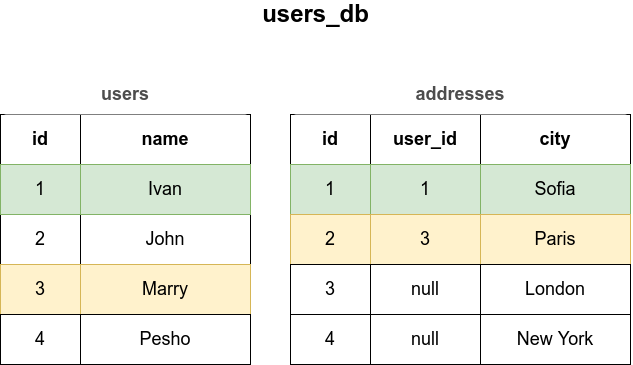

The diagram above was exported from draw.io. Its source (the exported page's mxGraphModel, read from the mxfile embedded in the PNG):
<mxGraphModel dx="1422" dy="905" grid="1" gridSize="10" guides="1" tooltips="1" connect="1" arrows="1" fold="1" page="1" pageScale="1.5" pageWidth="1169" pageHeight="826" background="none" math="0" shadow="0">
  <root>
    <mxCell id="0" style=";html=1;" />
    <mxCell id="1" style=";html=1;" parent="0" />
    <mxCell id="1516e18e63f93b96-3" value="users_db" style="text;strokeColor=none;fillColor=none;html=1;fontSize=24;fontStyle=1;verticalAlign=middle;align=center;rounded=0;shadow=1;" parent="1" vertex="1">
      <mxGeometry x="280" y="10" width="630" height="20" as="geometry" />
    </mxCell>
    <mxCell id="Zxper5ZjvVn6tDZx8Mcm-53" value="" style="group" vertex="1" connectable="0" parent="1">
      <mxGeometry x="570" y="120" width="340" height="250" as="geometry" />
    </mxCell>
    <mxCell id="Zxper5ZjvVn6tDZx8Mcm-4" value="" style="rounded=0;whiteSpace=wrap;html=1;fontSize=18;" vertex="1" parent="Zxper5ZjvVn6tDZx8Mcm-53">
      <mxGeometry width="340" height="250" as="geometry" />
    </mxCell>
    <mxCell id="Zxper5ZjvVn6tDZx8Mcm-8" value="" style="group" vertex="1" connectable="0" parent="Zxper5ZjvVn6tDZx8Mcm-53">
      <mxGeometry width="340" height="50" as="geometry" />
    </mxCell>
    <mxCell id="Zxper5ZjvVn6tDZx8Mcm-5" value="&lt;b&gt;id&lt;/b&gt;" style="rounded=0;whiteSpace=wrap;html=1;fontSize=18;" vertex="1" parent="Zxper5ZjvVn6tDZx8Mcm-8">
      <mxGeometry width="80" height="50" as="geometry" />
    </mxCell>
    <mxCell id="Zxper5ZjvVn6tDZx8Mcm-6" value="&lt;b&gt;user_id&lt;/b&gt;" style="rounded=0;whiteSpace=wrap;html=1;fontSize=18;" vertex="1" parent="Zxper5ZjvVn6tDZx8Mcm-8">
      <mxGeometry x="80" width="110" height="50" as="geometry" />
    </mxCell>
    <mxCell id="Zxper5ZjvVn6tDZx8Mcm-7" value="&lt;b&gt;city&lt;/b&gt;" style="rounded=0;whiteSpace=wrap;html=1;fontSize=18;" vertex="1" parent="Zxper5ZjvVn6tDZx8Mcm-8">
      <mxGeometry x="190" width="150" height="50" as="geometry" />
    </mxCell>
    <mxCell id="Zxper5ZjvVn6tDZx8Mcm-9" value="" style="group" vertex="1" connectable="0" parent="Zxper5ZjvVn6tDZx8Mcm-53">
      <mxGeometry y="50" width="340" height="50" as="geometry" />
    </mxCell>
    <mxCell id="Zxper5ZjvVn6tDZx8Mcm-13" value="" style="group" vertex="1" connectable="0" parent="Zxper5ZjvVn6tDZx8Mcm-9">
      <mxGeometry width="340" height="50" as="geometry" />
    </mxCell>
    <mxCell id="Zxper5ZjvVn6tDZx8Mcm-10" value="1" style="rounded=0;whiteSpace=wrap;html=1;fontSize=18;fillColor=#d5e8d4;strokeColor=#82b366;" vertex="1" parent="Zxper5ZjvVn6tDZx8Mcm-13">
      <mxGeometry width="80" height="50" as="geometry" />
    </mxCell>
    <mxCell id="Zxper5ZjvVn6tDZx8Mcm-11" value="1" style="rounded=0;whiteSpace=wrap;html=1;fontSize=18;fillColor=#d5e8d4;strokeColor=#82b366;" vertex="1" parent="Zxper5ZjvVn6tDZx8Mcm-13">
      <mxGeometry x="80" width="110" height="50" as="geometry" />
    </mxCell>
    <mxCell id="Zxper5ZjvVn6tDZx8Mcm-12" value="Sofia" style="rounded=0;whiteSpace=wrap;html=1;fontSize=18;fillColor=#d5e8d4;strokeColor=#82b366;" vertex="1" parent="Zxper5ZjvVn6tDZx8Mcm-13">
      <mxGeometry x="190" width="150" height="50" as="geometry" />
    </mxCell>
    <mxCell id="Zxper5ZjvVn6tDZx8Mcm-14" value="" style="group;fillColor=#fff2cc;strokeColor=#d6b656;" vertex="1" connectable="0" parent="Zxper5ZjvVn6tDZx8Mcm-53">
      <mxGeometry y="100" width="340" height="50" as="geometry" />
    </mxCell>
    <mxCell id="Zxper5ZjvVn6tDZx8Mcm-15" value="2" style="rounded=0;whiteSpace=wrap;html=1;fontSize=18;fillColor=#fff2cc;strokeColor=#d6b656;" vertex="1" parent="Zxper5ZjvVn6tDZx8Mcm-14">
      <mxGeometry width="80" height="50" as="geometry" />
    </mxCell>
    <mxCell id="Zxper5ZjvVn6tDZx8Mcm-16" value="3" style="rounded=0;whiteSpace=wrap;html=1;fontSize=18;fillColor=#fff2cc;strokeColor=#d6b656;" vertex="1" parent="Zxper5ZjvVn6tDZx8Mcm-14">
      <mxGeometry x="80" width="110" height="50" as="geometry" />
    </mxCell>
    <mxCell id="Zxper5ZjvVn6tDZx8Mcm-17" value="Paris" style="rounded=0;whiteSpace=wrap;html=1;fontSize=18;fillColor=#fff2cc;strokeColor=#d6b656;" vertex="1" parent="Zxper5ZjvVn6tDZx8Mcm-14">
      <mxGeometry x="190" width="150" height="50" as="geometry" />
    </mxCell>
    <mxCell id="Zxper5ZjvVn6tDZx8Mcm-18" value="" style="group" vertex="1" connectable="0" parent="Zxper5ZjvVn6tDZx8Mcm-53">
      <mxGeometry y="150" width="340" height="50" as="geometry" />
    </mxCell>
    <mxCell id="Zxper5ZjvVn6tDZx8Mcm-19" value="3" style="rounded=0;whiteSpace=wrap;html=1;fontSize=18;" vertex="1" parent="Zxper5ZjvVn6tDZx8Mcm-18">
      <mxGeometry width="80" height="50" as="geometry" />
    </mxCell>
    <mxCell id="Zxper5ZjvVn6tDZx8Mcm-20" value="null" style="rounded=0;whiteSpace=wrap;html=1;fontSize=18;" vertex="1" parent="Zxper5ZjvVn6tDZx8Mcm-18">
      <mxGeometry x="80" width="110" height="50" as="geometry" />
    </mxCell>
    <mxCell id="Zxper5ZjvVn6tDZx8Mcm-21" value="London" style="rounded=0;whiteSpace=wrap;html=1;fontSize=18;" vertex="1" parent="Zxper5ZjvVn6tDZx8Mcm-18">
      <mxGeometry x="190" width="150" height="50" as="geometry" />
    </mxCell>
    <mxCell id="Zxper5ZjvVn6tDZx8Mcm-23" value="" style="group" vertex="1" connectable="0" parent="Zxper5ZjvVn6tDZx8Mcm-53">
      <mxGeometry y="200" width="340" height="50" as="geometry" />
    </mxCell>
    <mxCell id="Zxper5ZjvVn6tDZx8Mcm-24" value="4" style="rounded=0;whiteSpace=wrap;html=1;fontSize=18;" vertex="1" parent="Zxper5ZjvVn6tDZx8Mcm-23">
      <mxGeometry width="80" height="50" as="geometry" />
    </mxCell>
    <mxCell id="Zxper5ZjvVn6tDZx8Mcm-25" value="null" style="rounded=0;whiteSpace=wrap;html=1;fontSize=18;" vertex="1" parent="Zxper5ZjvVn6tDZx8Mcm-23">
      <mxGeometry x="80" width="110" height="50" as="geometry" />
    </mxCell>
    <mxCell id="Zxper5ZjvVn6tDZx8Mcm-26" value="New York" style="rounded=0;whiteSpace=wrap;html=1;fontSize=18;" vertex="1" parent="Zxper5ZjvVn6tDZx8Mcm-23">
      <mxGeometry x="190" width="150" height="50" as="geometry" />
    </mxCell>
    <mxCell id="Zxper5ZjvVn6tDZx8Mcm-54" value="" style="group" vertex="1" connectable="0" parent="1">
      <mxGeometry x="280" y="120" width="250" height="250" as="geometry" />
    </mxCell>
    <mxCell id="Zxper5ZjvVn6tDZx8Mcm-27" value="" style="rounded=0;whiteSpace=wrap;html=1;fontSize=18;" vertex="1" parent="Zxper5ZjvVn6tDZx8Mcm-54">
      <mxGeometry width="250" height="250" as="geometry" />
    </mxCell>
    <mxCell id="Zxper5ZjvVn6tDZx8Mcm-40" value="John" style="rounded=0;whiteSpace=wrap;html=1;fontSize=18;" vertex="1" parent="Zxper5ZjvVn6tDZx8Mcm-54">
      <mxGeometry x="80" y="100" width="170" height="50" as="geometry" />
    </mxCell>
    <mxCell id="Zxper5ZjvVn6tDZx8Mcm-44" value="Marry" style="rounded=0;whiteSpace=wrap;html=1;fontSize=18;fillColor=#fff2cc;strokeColor=#d6b656;" vertex="1" parent="Zxper5ZjvVn6tDZx8Mcm-54">
      <mxGeometry x="80" y="150" width="170" height="50" as="geometry" />
    </mxCell>
    <mxCell id="Zxper5ZjvVn6tDZx8Mcm-48" value="Pesho" style="rounded=0;whiteSpace=wrap;html=1;fontSize=18;" vertex="1" parent="Zxper5ZjvVn6tDZx8Mcm-54">
      <mxGeometry x="80" y="200" width="170" height="50" as="geometry" />
    </mxCell>
    <mxCell id="Zxper5ZjvVn6tDZx8Mcm-31" value="&lt;b&gt;name&lt;/b&gt;" style="rounded=0;whiteSpace=wrap;html=1;fontSize=18;" vertex="1" parent="Zxper5ZjvVn6tDZx8Mcm-54">
      <mxGeometry x="80" width="170" height="50" as="geometry" />
    </mxCell>
    <mxCell id="Zxper5ZjvVn6tDZx8Mcm-36" value="Ivan" style="rounded=0;whiteSpace=wrap;html=1;fontSize=18;fillColor=#d5e8d4;strokeColor=#82b366;" vertex="1" parent="Zxper5ZjvVn6tDZx8Mcm-54">
      <mxGeometry x="80" y="50" width="170" height="50" as="geometry" />
    </mxCell>
    <mxCell id="Zxper5ZjvVn6tDZx8Mcm-38" value="2" style="rounded=0;whiteSpace=wrap;html=1;fontSize=18;" vertex="1" parent="Zxper5ZjvVn6tDZx8Mcm-54">
      <mxGeometry y="100" width="80" height="50" as="geometry" />
    </mxCell>
    <mxCell id="Zxper5ZjvVn6tDZx8Mcm-42" value="3" style="rounded=0;whiteSpace=wrap;html=1;fontSize=18;fillColor=#fff2cc;strokeColor=#d6b656;" vertex="1" parent="Zxper5ZjvVn6tDZx8Mcm-54">
      <mxGeometry y="150" width="80" height="50" as="geometry" />
    </mxCell>
    <mxCell id="Zxper5ZjvVn6tDZx8Mcm-46" value="4" style="rounded=0;whiteSpace=wrap;html=1;fontSize=18;" vertex="1" parent="Zxper5ZjvVn6tDZx8Mcm-54">
      <mxGeometry y="200" width="80" height="50" as="geometry" />
    </mxCell>
    <mxCell id="Zxper5ZjvVn6tDZx8Mcm-29" value="&lt;b&gt;id&lt;/b&gt;" style="rounded=0;whiteSpace=wrap;html=1;fontSize=18;" vertex="1" parent="Zxper5ZjvVn6tDZx8Mcm-54">
      <mxGeometry width="80" height="50" as="geometry" />
    </mxCell>
    <mxCell id="Zxper5ZjvVn6tDZx8Mcm-34" value="1" style="rounded=0;whiteSpace=wrap;html=1;fontSize=18;fillColor=#d5e8d4;strokeColor=#82b366;" vertex="1" parent="Zxper5ZjvVn6tDZx8Mcm-54">
      <mxGeometry y="50" width="80" height="50" as="geometry" />
    </mxCell>
    <mxCell id="Zxper5ZjvVn6tDZx8Mcm-55" value="&lt;b&gt;&lt;font color=&quot;#4d4d4d&quot;&gt;users&lt;/font&gt;&lt;/b&gt;" style="rounded=1;whiteSpace=wrap;html=1;fontSize=18;strokeColor=none;" vertex="1" parent="1">
      <mxGeometry x="280" y="80" width="250" height="40" as="geometry" />
    </mxCell>
    <mxCell id="Zxper5ZjvVn6tDZx8Mcm-57" value="&lt;b&gt;&lt;font color=&quot;#4d4d4d&quot;&gt;addresses&lt;/font&gt;&lt;/b&gt;" style="rounded=1;whiteSpace=wrap;html=1;fontSize=18;strokeColor=none;" vertex="1" parent="1">
      <mxGeometry x="570" y="80" width="340" height="40" as="geometry" />
    </mxCell>
  </root>
</mxGraphModel>